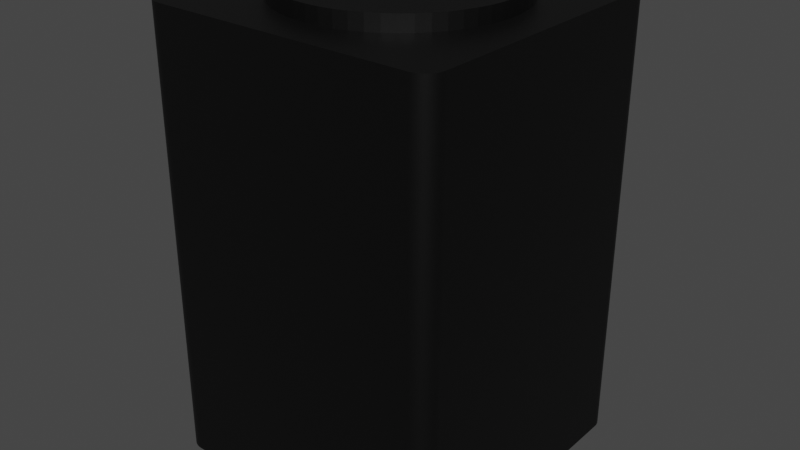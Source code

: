 # Source: Altimetro.blend  (saved by Blender 2.92.15; exported with 4.5.12 LTS)
import bpy
from mathutils import Matrix  # noqa: F401  (used for matrix-valued properties, if any)

bpy.ops.wm.read_factory_settings(use_empty=True)
scene = bpy.context.scene
scene.name = 'Scene'

# ---- collections
col_collection = bpy.data.collections.new('Collection'); scene.collection.children.link(col_collection)

# ---- materials (node trees are filled in below, after node groups)
mat_negro = bpy.data.materials.new('Negro')
mat_negro.use_transparent_shadow = False

# ---- material node trees
mat_negro.use_nodes = True; mat_negro.node_tree.nodes.clear()
_N = mat_negro.node_tree.nodes; _L = mat_negro.node_tree.links
n0 = _N.new('ShaderNodeBsdfPrincipled'); n0.name = 'Principled BSDF'; n0.location = (10, 300)
n0.distribution = 'GGX'
n0.subsurface_method = 'BURLEY'
n0.inputs[0].default_value = (0.0, 0.0, 0.0, 1.0)
n0.inputs[3].default_value = 1.45
n0.inputs[27].default_value = (0.0, 0.0, 0.0, 1.0)
n0.inputs[28].default_value = 1.0
n1 = _N.new('ShaderNodeOutputMaterial'); n1.name = 'Material Output'; n1.location = (300, 300)
_L.new(n0.outputs[0], n1.inputs[0])
n1.is_active_output = True

# ---- world
world_world = bpy.data.worlds.new('World'); scene.world = world_world
world_world.use_nodes = True; world_world.node_tree.nodes.clear()
_N = world_world.node_tree.nodes; _L = world_world.node_tree.links
n0 = _N.new('ShaderNodeOutputWorld'); n0.name = 'World Output'; n0.location = (300, 300)
n1 = _N.new('ShaderNodeBackground'); n1.name = 'Background'; n1.location = (10, 300)
n1.inputs[0].default_value = (0.05088, 0.05088, 0.05088, 1.0)
_L.new(n1.outputs[0], n0.inputs[0])
n0.is_active_output = True
world_world.color = (0.05088, 0.05088, 0.05088)
world_world.use_sun_shadow = False
world_world.sun_shadow_jitter_overblur = 0.0

# ---- meshes
me_plano_003 = bpy.data.meshes.new('Plano.003')
me_plano_003.from_pydata([(-0.5364, 0.5332, 3.0), (-0.5332, -0.5364, 3.0), (0.5364, -0.5332, 3.0), (0.5332, 0.5364, 3.0), (-0.7563, -0.002272, 3.0), (0.002272, -0.7563, 3.0), (0.7563, 0.002272, 3.0), (-0.002272, 0.7563, 3.0), (-1.0, 0.0, 3.0), (0.0, -1.0, 3.0), (1.0, 0.0, 3.0), (0.0, 1.0, 3.0), (-1.0, 0.8571, 3.0), (-1.0, 0.7143, 3.0), (-1.0, 0.5714, 3.0), (-1.0, 0.4286, 3.0), (-1.0, 0.2857, 3.0), (-1.0, 0.1429, 3.0), (-0.5927, 0.4698, 3.0), (-0.6416, 0.4004, 3.0), (-0.6824, 0.3261, 3.0), (-0.7146, 0.2476, 3.0), (-0.7378, 0.1661, 3.0), (-0.7518, 0.08242, 3.0), (-0.1429, 1.0, 3.0), (-0.2857, 1.0, 3.0), (-0.4286, 1.0, 3.0), (-0.5714, 1.0, 3.0), (-0.7143, 1.0, 3.0), (-0.8571, 1.0, 3.0), (-0.08693, 0.7513, 3.0), (-0.1705, 0.7368, 3.0), (-0.2519, 0.7131, 3.0), (-0.3302, 0.6804, 3.0), (-0.4043, 0.6391, 3.0), (-0.4733, 0.5899, 3.0), (0.8571, 1.0, 3.0), (0.7143, 1.0, 3.0), (0.5714, 1.0, 3.0), (0.4286, 1.0, 3.0), (0.2857, 1.0, 3.0), (0.1429, 1.0, 3.0), (0.4698, 0.5927, 3.0), (0.4004, 0.6416, 3.0), (0.3261, 0.6824, 3.0), (0.2476, 0.7146, 3.0), (0.1661, 0.7378, 3.0), (0.08242, 0.7518, 3.0), (1.0, 0.1429, 3.0), (1.0, 0.2857, 3.0), (1.0, 0.4286, 3.0), (1.0, 0.5714, 3.0), (1.0, 0.7143, 3.0), (1.0, 0.8571, 3.0), (0.7513, 0.08693, 3.0), (0.7368, 0.1705, 3.0), (0.7131, 0.2519, 3.0), (0.6804, 0.3302, 3.0), (0.6391, 0.4043, 3.0), (0.5899, 0.4733, 3.0), (1.0, -0.8571, 3.0), (1.0, -0.7143, 3.0), (1.0, -0.5714, 3.0), (1.0, -0.4286, 3.0), (1.0, -0.2857, 3.0), (1.0, -0.1429, 3.0), (0.5927, -0.4698, 3.0), (0.6416, -0.4004, 3.0), (0.6824, -0.3261, 3.0), (0.7146, -0.2476, 3.0), (0.7378, -0.1661, 3.0), (0.7518, -0.08242, 3.0), (0.1429, -1.0, 3.0), (0.2857, -1.0, 3.0), (0.4286, -1.0, 3.0), (0.5714, -1.0, 3.0), (0.7143, -1.0, 3.0), (0.8571, -1.0, 3.0), (0.08693, -0.7513, 3.0), (0.1705, -0.7368, 3.0), (0.2519, -0.7131, 3.0), (0.3302, -0.6804, 3.0), (0.4043, -0.6391, 3.0), (0.4733, -0.5899, 3.0), (-0.8571, -1.0, 3.0), (-0.7143, -1.0, 3.0), (-0.5714, -1.0, 3.0), (-0.4286, -1.0, 3.0), (-0.2857, -1.0, 3.0), (-0.1429, -1.0, 3.0), (-0.4698, -0.5927, 3.0), (-0.4004, -0.6416, 3.0), (-0.3261, -0.6824, 3.0), (-0.2476, -0.7146, 3.0), (-0.1661, -0.7378, 3.0), (-0.08242, -0.7518, 3.0), (-1.0, -0.1429, 3.0), (-1.0, -0.2857, 3.0), (-1.0, -0.4286, 3.0), (-1.0, -0.5714, 3.0), (-1.0, -0.7143, 3.0), (-1.0, -0.8571, 3.0), (-0.7513, -0.08693, 3.0), (-0.7368, -0.1705, 3.0), (-0.7131, -0.2519, 3.0), (-0.6804, -0.3302, 3.0), (-0.6391, -0.4043, 3.0), (-0.5899, -0.4733, 3.0), (-0.002061, 0.6859, 3.1), (0.002272, -0.7563, 3.1), (-0.7563, -0.002272, 3.1), (0.7563, 0.002272, 3.1), (-0.5349, -0.4292, 3.1), (-0.4835, -0.4864, 3.1), (0.4292, -0.5349, 3.1), (0.4864, -0.4835, 3.1), (0.5349, 0.4292, 3.1), (0.4835, 0.4864, 3.1), (-0.4292, 0.5349, 3.1), (-0.4864, 0.4835, 3.1), (-0.6818, 0.07474, 3.1), (-0.07474, -0.6818, 3.1), (0.6818, -0.07474, 3.1), (0.07474, 0.6818, 3.1), (-0.5375, 0.426, 3.1), (-0.5818, 0.3632, 3.1), (-0.6188, 0.2957, 3.1), (-0.6481, 0.2246, 3.1), (-0.6691, 0.1506, 3.1), (-0.07884, 0.6813, 3.1), (-0.1546, 0.6682, 3.1), (-0.2285, 0.6467, 3.1), (-0.2994, 0.617, 3.1), (-0.3666, 0.5796, 3.1), (0.426, 0.5375, 3.1), (0.3632, 0.5818, 3.1), (0.2957, 0.6188, 3.1), (0.2246, 0.6481, 3.1), (0.1506, 0.6691, 3.1), (0.6813, 0.07884, 3.1), (0.6682, 0.1546, 3.1), (0.6467, 0.2285, 3.1), (0.617, 0.2994, 3.1), (0.5796, 0.3666, 3.1), (0.5375, -0.426, 3.1), (0.5818, -0.3632, 3.1), (0.6188, -0.2957, 3.1), (0.6481, -0.2246, 3.1), (0.6691, -0.1506, 3.1), (0.07884, -0.6813, 3.1), (0.1546, -0.6682, 3.1), (0.2285, -0.6467, 3.1), (0.2994, -0.617, 3.1), (0.3666, -0.5796, 3.1), (-0.426, -0.5375, 3.1), (-0.3632, -0.5818, 3.1), (-0.2957, -0.6188, 3.1), (-0.2246, -0.6481, 3.1), (-0.1506, -0.6691, 3.1), (-0.6813, -0.07884, 3.1), (-0.6682, -0.1546, 3.1), (-0.6467, -0.2285, 3.1), (-0.617, -0.2994, 3.1), (-0.5796, -0.3666, 3.1), (-0.5899, -0.4733, 3.1), (-0.5332, -0.5364, 3.1), (0.4733, -0.5899, 3.1), (0.5364, -0.5332, 3.1), (0.5899, 0.4733, 3.1), (0.5332, 0.5364, 3.1), (-0.4733, 0.5899, 3.1), (-0.5364, 0.5332, 3.1), (-0.7518, 0.08242, 3.1), (-0.6859, -0.002061, 3.1), (-0.08242, -0.7518, 3.1), (0.002061, -0.6859, 3.1), (0.7518, -0.08242, 3.1), (0.6859, 0.002061, 3.1), (0.08242, 0.7518, 3.1), (-0.002272, 0.7563, 3.1), (-0.5927, 0.4698, 3.1), (-0.6416, 0.4004, 3.1), (-0.6824, 0.3261, 3.1), (-0.7146, 0.2476, 3.1), (-0.7378, 0.1661, 3.1), (-0.08693, 0.7513, 3.1), (-0.1705, 0.7368, 3.1), (-0.2519, 0.7131, 3.1), (-0.3302, 0.6804, 3.1), (-0.4043, 0.6391, 3.1), (0.4698, 0.5927, 3.1), (0.4004, 0.6416, 3.1), (0.3261, 0.6824, 3.1), (0.2476, 0.7146, 3.1), (0.1661, 0.7378, 3.1), (0.7513, 0.08693, 3.1), (0.7368, 0.1705, 3.1), (0.7131, 0.2519, 3.1), (0.6804, 0.3302, 3.1), (0.6391, 0.4043, 3.1), (0.5927, -0.4698, 3.1), (0.6416, -0.4004, 3.1), (0.6824, -0.3261, 3.1), (0.7146, -0.2476, 3.1), (0.7378, -0.1661, 3.1), (0.08693, -0.7513, 3.1), (0.1705, -0.7368, 3.1), (0.2519, -0.7131, 3.1), (0.3302, -0.6804, 3.1), (0.4043, -0.6391, 3.1), (-0.4698, -0.5927, 3.1), (-0.4004, -0.6416, 3.1), (-0.3261, -0.6824, 3.1), (-0.2476, -0.7146, 3.1), (-0.1661, -0.7378, 3.1), (-0.7513, -0.08693, 3.1), (-0.7368, -0.1705, 3.1), (-0.7131, -0.2519, 3.1), (-0.6804, -0.3302, 3.1), (-0.6391, -0.4043, 3.1), (-0.002061, 0.6859, 3.1), (0.002061, -0.6859, 3.1), (-0.6859, -0.002061, 3.1), (0.6859, 0.002061, 3.1), (-0.5349, -0.4292, 3.1), (-0.4835, -0.4864, 3.1), (0.4292, -0.5349, 3.1), (0.4864, -0.4835, 3.1), (0.5349, 0.4292, 3.1), (0.4835, 0.4864, 3.1), (-0.4292, 0.5349, 3.1), (-0.4864, 0.4835, 3.1), (-0.6818, 0.07474, 3.1), (-0.07474, -0.6818, 3.1), (0.6818, -0.07474, 3.1), (0.07474, 0.6818, 3.1), (-0.5375, 0.426, 3.1), (-0.5818, 0.3632, 3.1), (-0.6188, 0.2957, 3.1), (-0.6481, 0.2246, 3.1), (-0.6691, 0.1506, 3.1), (-0.07884, 0.6813, 3.1), (-0.1546, 0.6682, 3.1), (-0.2285, 0.6467, 3.1), (-0.2994, 0.617, 3.1), (-0.3666, 0.5796, 3.1), (0.426, 0.5375, 3.1), (0.3632, 0.5818, 3.1), (0.2957, 0.6188, 3.1), (0.2246, 0.6481, 3.1), (0.1506, 0.6691, 3.1), (0.6813, 0.07884, 3.1), (0.6682, 0.1546, 3.1), (0.6467, 0.2285, 3.1), (0.617, 0.2994, 3.1), (0.5796, 0.3666, 3.1), (0.5375, -0.426, 3.1), (0.5818, -0.3632, 3.1), (0.6188, -0.2957, 3.1), (0.6481, -0.2246, 3.1), (0.6691, -0.1506, 3.1), (0.07884, -0.6813, 3.1), (0.1546, -0.6682, 3.1), (0.2285, -0.6467, 3.1), (0.2994, -0.617, 3.1), (0.3666, -0.5796, 3.1), (-0.426, -0.5375, 3.1), (-0.3632, -0.5818, 3.1), (-0.2957, -0.6188, 3.1), (-0.2246, -0.6481, 3.1), (-0.1506, -0.6691, 3.1), (-0.6813, -0.07884, 3.1), (-0.6682, -0.1546, 3.1), (-0.6467, -0.2285, 3.1), (-0.617, -0.2994, 3.1), (-0.5796, -0.3666, 3.1), (1.645e-08, 4.523e-16, 3.05), (-0.002061, 0.6859, 3.05), (0.002061, -0.6859, 3.05), (-0.6859, -0.002061, 3.05), (0.6859, 0.002061, 3.05), (-0.5349, -0.4292, 3.05), (-0.4835, -0.4864, 3.05), (0.4292, -0.5349, 3.05), (0.4864, -0.4835, 3.05), (0.5349, 0.4292, 3.05), (0.4835, 0.4864, 3.05), (-0.4292, 0.5349, 3.05), (-0.4864, 0.4835, 3.05), (-0.6818, 0.07474, 3.05), (-0.07474, -0.6818, 3.05), (0.6818, -0.07474, 3.05), (0.07474, 0.6818, 3.05), (-0.5375, 0.426, 3.05), (-0.5818, 0.3632, 3.05), (-0.6188, 0.2957, 3.05), (-0.6481, 0.2246, 3.05), (-0.6691, 0.1506, 3.05), (-0.07884, 0.6813, 3.05), (-0.1546, 0.6682, 3.05), (-0.2285, 0.6467, 3.05), (-0.2994, 0.617, 3.05), (-0.3666, 0.5796, 3.05), (0.426, 0.5375, 3.05), (0.3632, 0.5818, 3.05), (0.2957, 0.6188, 3.05), (0.2246, 0.6481, 3.05), (0.1506, 0.6691, 3.05), (0.6813, 0.07884, 3.05), (0.6682, 0.1546, 3.05), (0.6467, 0.2285, 3.05), (0.617, 0.2994, 3.05), (0.5796, 0.3666, 3.05), (0.5375, -0.426, 3.05), (0.5818, -0.3632, 3.05), (0.6188, -0.2957, 3.05), (0.6481, -0.2246, 3.05), (0.6691, -0.1506, 3.05), (0.07884, -0.6813, 3.05), (0.1546, -0.6682, 3.05), (0.2285, -0.6467, 3.05), (0.2994, -0.617, 3.05), (0.3666, -0.5796, 3.05), (-0.426, -0.5375, 3.05), (-0.3632, -0.5818, 3.05), (-0.2957, -0.6188, 3.05), (-0.2246, -0.6481, 3.05), (-0.1506, -0.6691, 3.05), (-0.6813, -0.07884, 3.05), (-0.6682, -0.1546, 3.05), (-0.6467, -0.2285, 3.05), (-0.617, -0.2994, 3.05), (-0.5796, -0.3666, 3.05), (-0.8753, -1.0, 0.0), (-1.0, -0.8753, 0.0), (-0.8875, -0.9994, 0.0), (-0.8996, -0.9976, 0.0), (-0.9115, -0.9946, 0.0), (-0.923, -0.9905, 0.0), (-0.9341, -0.9853, 0.0), (-0.9446, -0.979, 0.0), (-0.9544, -0.9717, 0.0), (-0.9635, -0.9635, 0.0), (-0.9717, -0.9544, 0.0), (-0.979, -0.9446, 0.0), (-0.9853, -0.9341, 0.0), (-0.9905, -0.923, 0.0), (-0.9946, -0.9115, 0.0), (-0.9976, -0.8996, 0.0), (-0.9994, -0.8875, 0.0), (1.0, -0.8753, 0.0), (0.8753, -1.0, 0.0), (0.9994, -0.8875, 0.0), (0.9976, -0.8996, 0.0), (0.9946, -0.9115, 0.0), (0.9905, -0.923, 0.0), (0.9853, -0.9341, 0.0), (0.979, -0.9446, 0.0), (0.9717, -0.9544, 0.0), (0.9635, -0.9635, 0.0), (0.9544, -0.9717, 0.0), (0.9446, -0.979, 0.0), (0.9341, -0.9853, 0.0), (0.923, -0.9905, 0.0), (0.9115, -0.9946, 0.0), (0.8996, -0.9976, 0.0), (0.8875, -0.9994, 0.0), (-1.0, 0.8753, 0.0), (-0.8753, 1.0, 0.0), (-0.9994, 0.8875, 0.0), (-0.9976, 0.8996, 0.0), (-0.9946, 0.9115, 0.0), (-0.9905, 0.923, 0.0), (-0.9853, 0.9341, 0.0), (-0.979, 0.9446, 0.0), (-0.9717, 0.9544, 0.0), (-0.9635, 0.9635, 0.0), (-0.9544, 0.9717, 0.0), (-0.9446, 0.979, 0.0), (-0.9341, 0.9853, 0.0), (-0.923, 0.9905, 0.0), (-0.9115, 0.9946, 0.0), (-0.8996, 0.9976, 0.0), (-0.8875, 0.9994, 0.0), (0.8753, 1.0, 0.0), (1.0, 0.8753, 0.0), (0.8875, 0.9994, 0.0), (0.8996, 0.9976, 0.0), (0.9115, 0.9946, 0.0), (0.923, 0.9905, 0.0), (0.9341, 0.9853, 0.0), (0.9446, 0.979, 0.0), (0.9544, 0.9717, 0.0), (0.9635, 0.9635, 0.0), (0.9717, 0.9544, 0.0), (0.979, 0.9446, 0.0), (0.9853, 0.9341, 0.0), (0.9905, 0.923, 0.0), (0.9946, 0.9115, 0.0), (0.9976, 0.8996, 0.0), (0.9994, 0.8875, 0.0), (-1.0, -0.8753, 3.0), (-0.8753, -1.0, 3.0), (-0.9115, -0.9121, 3.0), (-0.9994, -0.8875, 3.0), (-0.9976, -0.8996, 3.0), (-0.9946, -0.9115, 3.0), (-0.9905, -0.923, 3.0), (-0.9853, -0.9341, 3.0), (-0.979, -0.9446, 3.0), (-0.9717, -0.9544, 3.0), (-0.9635, -0.9635, 3.0), (-0.9544, -0.9717, 3.0), (-0.9446, -0.979, 3.0), (-0.9341, -0.9853, 3.0), (-0.923, -0.9905, 3.0), (-0.9115, -0.9946, 3.0), (-0.8996, -0.9976, 3.0), (-0.8875, -0.9994, 3.0), (0.8753, -1.0, 3.0), (1.0, -0.8753, 3.0), (0.9121, -0.9115, 3.0), (0.8875, -0.9994, 3.0), (0.8996, -0.9976, 3.0), (0.9115, -0.9946, 3.0), (0.923, -0.9905, 3.0), (0.9341, -0.9853, 3.0), (0.9446, -0.979, 3.0), (0.9544, -0.9717, 3.0), (0.9635, -0.9635, 3.0), (0.9717, -0.9544, 3.0), (0.979, -0.9446, 3.0), (0.9853, -0.9341, 3.0), (0.9905, -0.923, 3.0), (0.9946, -0.9115, 3.0), (0.9976, -0.8996, 3.0), (0.9994, -0.8875, 3.0), (1.0, 0.8753, 3.0), (0.8753, 1.0, 3.0), (0.9115, 0.9121, 3.0), (0.9994, 0.8875, 3.0), (0.9976, 0.8996, 3.0), (0.9946, 0.9115, 3.0), (0.9905, 0.923, 3.0), (0.9853, 0.9341, 3.0), (0.979, 0.9446, 3.0), (0.9717, 0.9544, 3.0), (0.9635, 0.9635, 3.0), (0.9544, 0.9717, 3.0), (0.9446, 0.979, 3.0), (0.9341, 0.9853, 3.0), (0.923, 0.9905, 3.0), (0.9115, 0.9946, 3.0), (0.8996, 0.9976, 3.0), (0.8875, 0.9994, 3.0), (-0.8753, 1.0, 3.0), (-1.0, 0.8753, 3.0), (-0.9121, 0.9115, 3.0), (-0.8875, 0.9994, 3.0), (-0.8996, 0.9976, 3.0), (-0.9115, 0.9946, 3.0), (-0.923, 0.9905, 3.0), (-0.9341, 0.9853, 3.0), (-0.9446, 0.979, 3.0), (-0.9544, 0.9717, 3.0), (-0.9635, 0.9635, 3.0), (-0.9717, 0.9544, 3.0), (-0.979, 0.9446, 3.0), (-0.9853, 0.9341, 3.0), (-0.9905, 0.923, 3.0), (-0.9946, 0.9115, 3.0), (-0.9976, 0.8996, 3.0), (-0.9994, 0.8875, 3.0)], [], [(333, 351, 419, 77, 76, 75, 74, 73, 72, 9, 89, 88, 87, 86, 85, 84, 402), (2, 66, 200, 167), (1, 107, 101, 401, 403), (350, 385, 437, 53, 52, 51, 50, 49, 48, 10, 65, 64, 63, 62, 61, 60, 420), (384, 368, 455, 29, 28, 27, 26, 25, 24, 11, 41, 40, 39, 38, 37, 36, 438), (333, 335, 336, 337, 338, 339, 340, 341, 342, 343, 344, 345, 346, 347, 348, 349, 334, 367, 369, 370, 371, 372, 373, 374, 375, 376, 377, 378, 379, 380, 381, 382, 383, 368, 384, 386, 387, 388, 389, 390, 391, 392, 393, 394, 395, 396, 397, 398, 399, 400, 385, 350, 352, 353, 354, 355, 356, 357, 358, 359, 360, 361, 362, 363, 364, 365, 366, 351), (30, 31, 186, 185), (7, 30, 185, 179), (82, 83, 166, 209), (102, 4, 8, 96), (78, 5, 9, 72), (54, 6, 10, 48), (30, 7, 11, 24), (2, 83, 77, 419, 421), (3, 59, 53, 437, 439), (0, 35, 29, 455, 457), (4, 23, 17, 8), (23, 22, 16, 17), (22, 21, 15, 16), (21, 20, 14, 15), (20, 19, 13, 14), (19, 18, 12, 13), (18, 0, 457, 456, 12), (35, 34, 28, 29), (34, 33, 27, 28), (33, 32, 26, 27), (32, 31, 25, 26), (31, 30, 24, 25), (7, 47, 41, 11), (47, 46, 40, 41), (46, 45, 39, 40), (45, 44, 38, 39), (44, 43, 37, 38), (43, 42, 36, 37), (42, 3, 439, 438, 36), (59, 58, 52, 53), (58, 57, 51, 52), (57, 56, 50, 51), (56, 55, 49, 50), (55, 54, 48, 49), (6, 71, 65, 10), (71, 70, 64, 65), (70, 69, 63, 64), (69, 68, 62, 63), (68, 67, 61, 62), (67, 66, 60, 61), (66, 2, 421, 420, 60), (83, 82, 76, 77), (82, 81, 75, 76), (81, 80, 74, 75), (80, 79, 73, 74), (79, 78, 72, 73), (5, 95, 89, 9), (95, 94, 88, 89), (94, 93, 87, 88), (93, 92, 86, 87), (92, 91, 85, 86), (91, 90, 84, 85), (90, 1, 403, 402, 84), (107, 106, 100, 101), (106, 105, 99, 100), (105, 104, 98, 99), (104, 103, 97, 98), (103, 102, 96, 97), (118, 119, 231, 230), (141, 142, 254, 253), (163, 112, 224, 275), (116, 117, 229, 228), (31, 32, 187, 186), (66, 67, 201, 200), (32, 33, 188, 187), (4, 102, 215, 110), (67, 68, 202, 201), (33, 34, 189, 188), (102, 103, 216, 215), (68, 69, 203, 202), (34, 35, 170, 189), (103, 104, 217, 216), (69, 70, 204, 203), (104, 105, 218, 217), (70, 71, 176, 204), (105, 106, 219, 218), (106, 107, 164, 219), (0, 18, 180, 171), (18, 19, 181, 180), (6, 54, 195, 111), (19, 20, 182, 181), (54, 55, 196, 195), (20, 21, 183, 182), (1, 90, 210, 165), (55, 56, 197, 196), (21, 22, 184, 183), (107, 1, 165, 164), (90, 91, 211, 210), (56, 57, 198, 197), (22, 23, 172, 184), (91, 92, 212, 211), (83, 2, 167, 166), (57, 58, 199, 198), (92, 93, 213, 212), (59, 3, 169, 168), (58, 59, 168, 199), (93, 94, 214, 213), (35, 0, 171, 170), (23, 4, 110, 172), (94, 95, 174, 214), (95, 5, 109, 174), (3, 42, 190, 169), (71, 6, 111, 176), (42, 43, 191, 190), (47, 7, 179, 178), (5, 78, 205, 109), (43, 44, 192, 191), (78, 79, 206, 205), (44, 45, 193, 192), (79, 80, 207, 206), (45, 46, 194, 193), (80, 81, 208, 207), (46, 47, 178, 194), (81, 82, 209, 208), (113, 112, 164, 165), (115, 114, 166, 167), (117, 116, 168, 169), (119, 118, 170, 171), (173, 120, 172, 110), (175, 121, 174, 109), (177, 122, 176, 111), (108, 123, 178, 179), (124, 119, 171, 180), (125, 124, 180, 181), (126, 125, 181, 182), (127, 126, 182, 183), (128, 127, 183, 184), (120, 128, 184, 172), (129, 108, 179, 185), (130, 129, 185, 186), (131, 130, 186, 187), (132, 131, 187, 188), (133, 132, 188, 189), (118, 133, 189, 170), (134, 117, 169, 190), (135, 134, 190, 191), (136, 135, 191, 192), (137, 136, 192, 193), (138, 137, 193, 194), (123, 138, 194, 178), (139, 177, 111, 195), (140, 139, 195, 196), (141, 140, 196, 197), (142, 141, 197, 198), (143, 142, 198, 199), (116, 143, 199, 168), (144, 115, 167, 200), (145, 144, 200, 201), (146, 145, 201, 202), (147, 146, 202, 203), (148, 147, 203, 204), (122, 148, 204, 176), (149, 175, 109, 205), (150, 149, 205, 206), (151, 150, 206, 207), (152, 151, 207, 208), (153, 152, 208, 209), (114, 153, 209, 166), (154, 113, 165, 210), (155, 154, 210, 211), (156, 155, 211, 212), (157, 156, 212, 213), (158, 157, 213, 214), (121, 158, 214, 174), (159, 173, 110, 215), (160, 159, 215, 216), (161, 160, 216, 217), (162, 161, 217, 218), (163, 162, 218, 219), (112, 163, 219, 164), (266, 267, 324, 323), (244, 245, 302, 301), (225, 266, 323, 282), (243, 244, 301, 300), (142, 143, 255, 254), (120, 173, 222, 232), (143, 116, 228, 255), (121, 175, 221, 233), (115, 144, 256, 227), (122, 177, 223, 234), (144, 145, 257, 256), (123, 108, 220, 235), (145, 146, 258, 257), (119, 124, 236, 231), (146, 147, 259, 258), (124, 125, 237, 236), (147, 148, 260, 259), (125, 126, 238, 237), (148, 122, 234, 260), (126, 127, 239, 238), (175, 149, 261, 221), (127, 128, 240, 239), (149, 150, 262, 261), (128, 120, 232, 240), (150, 151, 263, 262), (108, 129, 241, 220), (151, 152, 264, 263), (129, 130, 242, 241), (152, 153, 265, 264), (130, 131, 243, 242), (153, 114, 226, 265), (131, 132, 244, 243), (113, 154, 266, 225), (132, 133, 245, 244), (154, 155, 267, 266), (133, 118, 230, 245), (155, 156, 268, 267), (117, 134, 246, 229), (156, 157, 269, 268), (134, 135, 247, 246), (157, 158, 270, 269), (135, 136, 248, 247), (158, 121, 233, 270), (136, 137, 249, 248), (173, 159, 271, 222), (137, 138, 250, 249), (159, 160, 272, 271), (138, 123, 235, 250), (160, 161, 273, 272), (177, 139, 251, 223), (112, 113, 225, 224), (161, 162, 274, 273), (139, 140, 252, 251), (114, 115, 227, 226), (162, 163, 275, 274), (140, 141, 253, 252), (276, 280, 308, 309, 310, 311, 312, 285, 286, 303, 304, 305, 306, 307, 292, 277), (279, 276, 277, 298, 299, 300, 301, 302, 287, 288, 293, 294, 295, 296, 297, 289), (282, 323, 324, 325, 326, 327, 290, 278, 276, 279, 328, 329, 330, 331, 332, 281), (278, 318, 319, 320, 321, 322, 283, 284, 313, 314, 315, 316, 317, 291, 280, 276), (245, 230, 287, 302), (267, 268, 325, 324), (229, 246, 303, 286), (268, 269, 326, 325), (246, 247, 304, 303), (269, 270, 327, 326), (247, 248, 305, 304), (270, 233, 290, 327), (248, 249, 306, 305), (222, 271, 328, 279), (249, 250, 307, 306), (271, 272, 329, 328), (250, 235, 292, 307), (272, 273, 330, 329), (223, 251, 308, 280), (224, 225, 282, 281), (273, 274, 331, 330), (251, 252, 309, 308), (226, 227, 284, 283), (274, 275, 332, 331), (252, 253, 310, 309), (228, 229, 286, 285), (275, 224, 281, 332), (253, 254, 311, 310), (230, 231, 288, 287), (254, 255, 312, 311), (232, 222, 279, 289), (255, 228, 285, 312), (233, 221, 278, 290), (227, 256, 313, 284), (234, 223, 280, 291), (256, 257, 314, 313), (235, 220, 277, 292), (257, 258, 315, 314), (231, 236, 293, 288), (258, 259, 316, 315), (236, 237, 294, 293), (259, 260, 317, 316), (237, 238, 295, 294), (260, 234, 291, 317), (238, 239, 296, 295), (221, 261, 318, 278), (239, 240, 297, 296), (261, 262, 319, 318), (240, 232, 289, 297), (262, 263, 320, 319), (220, 241, 298, 277), (263, 264, 321, 320), (241, 242, 299, 298), (264, 265, 322, 321), (242, 243, 300, 299), (265, 226, 283, 322), (401, 404, 403), (404, 405, 403), (405, 406, 403), (406, 407, 403), (407, 408, 403), (408, 409, 403), (409, 410, 403), (410, 411, 403), (411, 412, 403), (412, 413, 403), (413, 414, 403), (414, 415, 403), (415, 416, 403), (416, 417, 403), (417, 418, 403), (418, 402, 403), (419, 422, 421), (422, 423, 421), (423, 424, 421), (424, 425, 421), (425, 426, 421), (426, 427, 421), (427, 428, 421), (428, 429, 421), (429, 430, 421), (430, 431, 421), (431, 432, 421), (432, 433, 421), (433, 434, 421), (434, 435, 421), (435, 436, 421), (436, 420, 421), (437, 440, 439), (440, 441, 439), (441, 442, 439), (442, 443, 439), (443, 444, 439), (444, 445, 439), (445, 446, 439), (446, 447, 439), (447, 448, 439), (448, 449, 439), (449, 450, 439), (450, 451, 439), (451, 452, 439), (452, 453, 439), (453, 454, 439), (454, 438, 439), (455, 458, 457), (458, 459, 457), (459, 460, 457), (460, 461, 457), (461, 462, 457), (462, 463, 457), (463, 464, 457), (464, 465, 457), (465, 466, 457), (466, 467, 457), (467, 468, 457), (468, 469, 457), (469, 470, 457), (470, 471, 457), (471, 472, 457), (472, 456, 457), (367, 456, 472, 369), (369, 472, 471, 370), (370, 471, 470, 371), (371, 470, 469, 372), (372, 469, 468, 373), (373, 468, 467, 374), (374, 467, 466, 375), (375, 466, 465, 376), (376, 465, 464, 377), (377, 464, 463, 378), (378, 463, 462, 379), (379, 462, 461, 380), (380, 461, 460, 381), (381, 460, 459, 382), (382, 459, 458, 383), (383, 458, 455, 368), (437, 385, 400, 440), (440, 400, 399, 441), (441, 399, 398, 442), (442, 398, 397, 443), (443, 397, 396, 444), (444, 396, 395, 445), (445, 395, 394, 446), (446, 394, 393, 447), (447, 393, 392, 448), (448, 392, 391, 449), (449, 391, 390, 450), (450, 390, 389, 451), (451, 389, 388, 452), (452, 388, 387, 453), (453, 387, 386, 454), (454, 386, 384, 438), (350, 420, 436, 352), (352, 436, 435, 353), (353, 435, 434, 354), (354, 434, 433, 355), (355, 433, 432, 356), (356, 432, 431, 357), (357, 431, 430, 358), (358, 430, 429, 359), (359, 429, 428, 360), (360, 428, 427, 361), (361, 427, 426, 362), (362, 426, 425, 363), (363, 425, 424, 364), (364, 424, 423, 365), (365, 423, 422, 366), (366, 422, 419, 351), (401, 334, 349, 404), (404, 349, 348, 405), (405, 348, 347, 406), (406, 347, 346, 407), (407, 346, 345, 408), (408, 345, 344, 409), (409, 344, 343, 410), (410, 343, 342, 411), (411, 342, 341, 412), (412, 341, 340, 413), (413, 340, 339, 414), (414, 339, 338, 415), (415, 338, 337, 416), (416, 337, 336, 417), (417, 336, 335, 418), (418, 335, 333, 402), (367, 334, 401, 101, 100, 99, 98, 97, 96, 8, 17, 16, 15, 14, 13, 12, 456)])
_uv = me_plano_003.uv_layers.new(name='MapaUV')
_uv.uv.foreach_set('vector', [0.06235, 0.0, 0.9377, 0.0, 0.9377, 0.0, 0.9286, 0.0, 0.8571, 0.0, 0.7857, 0.0, 0.7143, 0.0, 0.6429, 0.0, 0.5714, 0.0, 0.5, 0.0, 0.4286, 0.0, 0.3571, 0.0, 0.2857, 0.0, 0.2143, 0.0, 0.1429, 0.0, 0.07143, 0.0, 0.06235, 0.0, 0.8295, 0.1705, 0.8295, 0.2176, 0.8295, 0.2176, 0.8295, 0.1705, 0.1705, 0.1705, 0.1705, 0.2176, 0.0, 0.07143, 0.0, 0.06235, 0.03231, 0.03231, 1.0, 0.06235, 1.0, 0.9377, 1.0, 0.9377, 1.0, 0.9286, 1.0, 0.8571, 1.0, 0.7857, 1.0, 0.7143, 1.0, 0.6429, 1.0, 0.5714, 1.0, 0.5, 1.0, 0.4286, 1.0, 0.3571, 1.0, 0.2857, 1.0, 0.2143, 1.0, 0.1429, 1.0, 0.07143, 1.0, 0.06235, 0.9377, 1.0, 0.06235, 1.0, 0.06235, 1.0, 0.07143, 1.0, 0.1429, 1.0, 0.2143, 1.0, 0.2857, 1.0, 0.3571, 1.0, 0.4286, 1.0, 0.5, 1.0, 0.5714, 1.0, 0.6429, 1.0, 0.7143, 1.0, 0.7857, 1.0, 0.8571, 1.0, 0.9286, 1.0, 0.9377, 1.0, 0.06235, 0.0, 0.05624, 0.0001001, 0.05018, 0.0003993, 0.04425, 0.0008949, 0.03849, 0.001582, 0.03296, 0.002454, 0.02771, 0.003502, 0.02279, 0.004717, 0.006087, 0.006087, 0.004717, 0.02279, 0.003502, 0.02771, 0.002454, 0.03296, 0.001582, 0.03849, 0.0008949, 0.04425, 0.0003993, 0.05018, 0.0001001, 0.05624, 0.0, 0.06235, 0.0, 0.9377, 0.0001001, 0.9438, 0.0003993, 0.9498, 0.0008949, 0.9558, 0.001582, 0.9615, 0.002454, 0.967, 0.003502, 0.9723, 0.004717, 0.9772, 0.006087, 0.9939, 0.02279, 0.9953, 0.02771, 0.9965, 0.03296, 0.9975, 0.03849, 0.9984, 0.04425, 0.9991, 0.05018, 0.9996, 0.05624, 0.9999, 0.06235, 1.0, 0.9377, 1.0, 0.9438, 0.9999, 0.9498, 0.9996, 0.9558, 0.9991, 0.9615, 0.9984, 0.967, 0.9975, 0.9723, 0.9965, 0.9772, 0.9953, 0.9939, 0.9939, 0.9953, 0.9772, 0.9965, 0.9723, 0.9975, 0.967, 0.9984, 0.9615, 0.9991, 0.9558, 0.9996, 0.9498, 0.9999, 0.9438, 1.0, 0.9377, 1.0, 0.06235, 0.9999, 0.05624, 0.9996, 0.05018, 0.9991, 0.04425, 0.9984, 0.03849, 0.9975, 0.03296, 0.9965, 0.02771, 0.9953, 0.02279, 0.9939, 0.006087, 0.9772, 0.004717, 0.9723, 0.003502, 0.967, 0.002454, 0.9615, 0.001582, 0.9558, 0.0008949, 0.9498, 0.0003993, 0.9438, 0.0001001, 0.9377, 0.0, 0.4529, 0.8295, 0.4059, 0.8295, 0.4059, 0.8295, 0.4529, 0.8295, 0.5, 0.8295, 0.4529, 0.8295, 0.4529, 0.8295, 0.5, 0.8295, 0.7354, 0.1705, 0.7824, 0.1705, 0.7824, 0.1705, 0.7354, 0.1705, 0.1705, 0.4529, 0.1705, 0.5, 0.0, 0.5, 0.0, 0.4286, 0.5471, 0.1705, 0.5, 0.1705, 0.5, 0.0, 0.5714, 0.0, 0.8295, 0.5471, 0.8295, 0.5, 1.0, 0.5, 1.0, 0.5714, 0.4529, 0.8295, 0.5, 0.8295, 0.5, 1.0, 0.4286, 1.0, 0.8295, 0.1705, 0.7824, 0.1705, 0.9286, 0.0, 0.9377, 0.0, 0.9677, 0.03231, 0.8295, 0.8295, 0.8295, 0.7824, 1.0, 0.9286, 1.0, 0.9377, 0.9677, 0.9677, 0.1705, 0.8295, 0.2176, 0.8295, 0.07143, 1.0, 0.06235, 1.0, 0.03231, 0.9677, 0.1705, 0.5, 0.1705, 0.5471, 0.0, 0.5714, 0.0, 0.5, 0.1705, 0.5471, 0.1705, 0.5941, 0.0, 0.6429, 0.0, 0.5714, 0.1705, 0.5941, 0.1705, 0.6412, 0.0, 0.7143, 0.0, 0.6429, 0.1705, 0.6412, 0.1705, 0.6883, 0.0, 0.7857, 0.0, 0.7143, 0.1705, 0.6883, 0.1705, 0.7354, 0.0, 0.8571, 0.0, 0.7857, 0.1705, 0.7354, 0.1705, 0.7824, 0.0, 0.9286, 0.0, 0.8571, 0.1705, 0.7824, 0.1705, 0.8295, 0.03231, 0.9677, 0.0, 0.9377, 0.0, 0.9286, 0.2176, 0.8295, 0.2646, 0.8295, 0.1429, 1.0, 0.07143, 1.0, 0.2646, 0.8295, 0.3117, 0.8295, 0.2143, 1.0, 0.1429, 1.0, 0.3117, 0.8295, 0.3588, 0.8295, 0.2857, 1.0, 0.2143, 1.0, 0.3588, 0.8295, 0.4059, 0.8295, 0.3571, 1.0, 0.2857, 1.0, 0.4059, 0.8295, 0.4529, 0.8295, 0.4286, 1.0, 0.3571, 1.0, 0.5, 0.8295, 0.5471, 0.8295, 0.5714, 1.0, 0.5, 1.0, 0.5471, 0.8295, 0.5941, 0.8295, 0.6429, 1.0, 0.5714, 1.0, 0.5941, 0.8295, 0.6412, 0.8295, 0.7143, 1.0, 0.6429, 1.0, 0.6412, 0.8295, 0.6883, 0.8295, 0.7857, 1.0, 0.7143, 1.0, 0.6883, 0.8295, 0.7354, 0.8295, 0.8571, 1.0, 0.7857, 1.0, 0.7354, 0.8295, 0.7824, 0.8295, 0.9286, 1.0, 0.8571, 1.0, 0.7824, 0.8295, 0.8295, 0.8295, 0.9677, 0.9677, 0.9377, 1.0, 0.9286, 1.0, 0.8295, 0.7824, 0.8295, 0.7354, 1.0, 0.8571, 1.0, 0.9286, 0.8295, 0.7354, 0.8295, 0.6883, 1.0, 0.7857, 1.0, 0.8571, 0.8295, 0.6883, 0.8295, 0.6412, 1.0, 0.7143, 1.0, 0.7857, 0.8295, 0.6412, 0.8295, 0.5941, 1.0, 0.6429, 1.0, 0.7143, 0.8295, 0.5941, 0.8295, 0.5471, 1.0, 0.5714, 1.0, 0.6429, 0.8295, 0.5, 0.8295, 0.4529, 1.0, 0.4286, 1.0, 0.5, 0.8295, 0.4529, 0.8295, 0.4059, 1.0, 0.3571, 1.0, 0.4286, 0.8295, 0.4059, 0.8295, 0.3588, 1.0, 0.2857, 1.0, 0.3571, 0.8295, 0.3588, 0.8295, 0.3117, 1.0, 0.2143, 1.0, 0.2857, 0.8295, 0.3117, 0.8295, 0.2646, 1.0, 0.1429, 1.0, 0.2143, 0.8295, 0.2646, 0.8295, 0.2176, 1.0, 0.07143, 1.0, 0.1429, 0.8295, 0.2176, 0.8295, 0.1705, 0.9677, 0.03231, 1.0, 0.06235, 1.0, 0.07143, 0.7824, 0.1705, 0.7354, 0.1705, 0.8571, 0.0, 0.9286, 0.0, 0.7354, 0.1705, 0.6883, 0.1705, 0.7857, 0.0, 0.8571, 0.0, 0.6883, 0.1705, 0.6412, 0.1705, 0.7143, 0.0, 0.7857, 0.0, 0.6412, 0.1705, 0.5941, 0.1705, 0.6429, 0.0, 0.7143, 0.0, 0.5941, 0.1705, 0.5471, 0.1705, 0.5714, 0.0, 0.6429, 0.0, 0.5, 0.1705, 0.4529, 0.1705, 0.4286, 0.0, 0.5, 0.0, 0.4529, 0.1705, 0.4059, 0.1705, 0.3571, 0.0, 0.4286, 0.0, 0.4059, 0.1705, 0.3588, 0.1705, 0.2857, 0.0, 0.3571, 0.0, 0.3588, 0.1705, 0.3117, 0.1705, 0.2143, 0.0, 0.2857, 0.0, 0.3117, 0.1705, 0.2646, 0.1705, 0.1429, 0.0, 0.2143, 0.0, 0.2646, 0.1705, 0.2176, 0.1705, 0.07143, 0.0, 0.1429, 0.0, 0.2176, 0.1705, 0.1705, 0.1705, 0.03231, 0.03231, 0.06235, 0.0, 0.07143, 0.0, 0.1705, 0.2176, 0.1705, 0.2646, 0.0, 0.1429, 0.0, 0.07143, 0.1705, 0.2646, 0.1705, 0.3117, 0.0, 0.2143, 0.0, 0.1429, 0.1705, 0.3117, 0.1705, 0.3588, 0.0, 0.2857, 0.0, 0.2143, 0.1705, 0.3588, 0.1705, 0.4059, 0.0, 0.3571, 0.0, 0.2857, 0.1705, 0.4059, 0.1705, 0.4529, 0.0, 0.4286, 0.0, 0.3571, 0.2519, 0.7917, 0.2211, 0.7789, 0.2211, 0.7789, 0.2519, 0.7917, 0.8002, 0.6264, 0.7988, 0.6682, 0.7988, 0.6682, 0.8002, 0.6264, 0.2037, 0.2908, 0.2083, 0.2519, 0.2083, 0.2519, 0.2037, 0.2908, 0.7917, 0.7481, 0.7789, 0.7789, 0.7789, 0.7789, 0.7917, 0.7481, 0.4059, 0.8295, 0.3588, 0.8295, 0.3588, 0.8295, 0.4059, 0.8295, 0.8295, 0.2176, 0.8295, 0.2646, 0.8295, 0.2646, 0.8295, 0.2176, 0.3588, 0.8295, 0.3117, 0.8295, 0.3117, 0.8295, 0.3588, 0.8295, 0.1705, 0.5, 0.1705, 0.4529, 0.1705, 0.4529, 0.1705, 0.5, 0.8295, 0.2646, 0.8295, 0.3117, 0.8295, 0.3117, 0.8295, 0.2646, 0.3117, 0.8295, 0.2646, 0.8295, 0.2646, 0.8295, 0.3117, 0.8295, 0.1705, 0.4529, 0.1705, 0.4059, 0.1705, 0.4059, 0.1705, 0.4529, 0.8295, 0.3117, 0.8295, 0.3588, 0.8295, 0.3588, 0.8295, 0.3117, 0.2646, 0.8295, 0.2176, 0.8295, 0.2176, 0.8295, 0.2646, 0.8295, 0.1705, 0.4059, 0.1705, 0.3588, 0.1705, 0.3588, 0.1705, 0.4059, 0.8295, 0.3588, 0.8295, 0.4059, 0.8295, 0.4059, 0.8295, 0.3588, 0.1705, 0.3588, 0.1705, 0.3117, 0.1705, 0.3117, 0.1705, 0.3588, 0.8295, 0.4059, 0.8295, 0.4529, 0.8295, 0.4529, 0.8295, 0.4059, 0.1705, 0.3117, 0.1705, 0.2646, 0.1705, 0.2646, 0.1705, 0.3117, 0.1705, 0.2646, 0.1705, 0.2176, 0.1705, 0.2176, 0.1705, 0.2646, 0.1705, 0.8295, 0.1705, 0.7824, 0.1705, 0.7824, 0.1705, 0.8295, 0.1705, 0.7824, 0.1705, 0.7354, 0.1705, 0.7354, 0.1705, 0.7824, 0.8295, 0.5, 0.8295, 0.5471, 0.8295, 0.5471, 0.8295, 0.5, 0.1705, 0.7354, 0.1705, 0.6883, 0.1705, 0.6883, 0.1705, 0.7354, 0.8295, 0.5471, 0.8295, 0.5941, 0.8295, 0.5941, 0.8295, 0.5471, 0.1705, 0.6883, 0.1705, 0.6412, 0.1705, 0.6412, 0.1705, 0.6883, 0.1705, 0.1705, 0.2176, 0.1705, 0.2176, 0.1705, 0.1705, 0.1705, 0.8295, 0.5941, 0.8295, 0.6412, 0.8295, 0.6412, 0.8295, 0.5941, 0.1705, 0.6412, 0.1705, 0.5941, 0.1705, 0.5941, 0.1705, 0.6412, 0.1705, 0.2176, 0.1705, 0.1705, 0.1705, 0.1705, 0.1705, 0.2176, 0.2176, 0.1705, 0.2646, 0.1705, 0.2646, 0.1705, 0.2176, 0.1705, 0.8295, 0.6412, 0.8295, 0.6883, 0.8295, 0.6883, 0.8295, 0.6412, 0.1705, 0.5941, 0.1705, 0.5471, 0.1705, 0.5471, 0.1705, 0.5941, 0.2646, 0.1705, 0.3117, 0.1705, 0.3117, 0.1705, 0.2646, 0.1705, 0.7824, 0.1705, 0.8295, 0.1705, 0.8295, 0.1705, 0.7824, 0.1705, 0.8295, 0.6883, 0.8295, 0.7354, 0.8295, 0.7354, 0.8295, 0.6883, 0.3117, 0.1705, 0.3588, 0.1705, 0.3588, 0.1705, 0.3117, 0.1705, 0.8295, 0.7824, 0.8295, 0.8295, 0.8295, 0.8295, 0.8295, 0.7824, 0.8295, 0.7354, 0.8295, 0.7824, 0.8295, 0.7824, 0.8295, 0.7354, 0.3588, 0.1705, 0.4059, 0.1705, 0.4059, 0.1705, 0.3588, 0.1705, 0.2176, 0.8295, 0.1705, 0.8295, 0.1705, 0.8295, 0.2176, 0.8295, 0.1705, 0.5471, 0.1705, 0.5, 0.1705, 0.5, 0.1705, 0.5471, 0.4059, 0.1705, 0.4529, 0.1705, 0.4529, 0.1705, 0.4059, 0.1705, 0.4529, 0.1705, 0.5, 0.1705, 0.5, 0.1705, 0.4529, 0.1705, 0.8295, 0.8295, 0.7824, 0.8295, 0.7824, 0.8295, 0.8295, 0.8295, 0.8295, 0.4529, 0.8295, 0.5, 0.8295, 0.5, 0.8295, 0.4529, 0.7824, 0.8295, 0.7354, 0.8295, 0.7354, 0.8295, 0.7824, 0.8295, 0.5471, 0.8295, 0.5, 0.8295, 0.5, 0.8295, 0.5471, 0.8295, 0.5, 0.1705, 0.5471, 0.1705, 0.5471, 0.1705, 0.5, 0.1705, 0.7354, 0.8295, 0.6883, 0.8295, 0.6883, 0.8295, 0.7354, 0.8295, 0.5471, 0.1705, 0.5941, 0.1705, 0.5941, 0.1705, 0.5471, 0.1705, 0.6883, 0.8295, 0.6412, 0.8295, 0.6412, 0.8295, 0.6883, 0.8295, 0.5941, 0.1705, 0.6412, 0.1705, 0.6412, 0.1705, 0.5941, 0.1705, 0.6412, 0.8295, 0.5941, 0.8295, 0.5941, 0.8295, 0.6412, 0.8295, 0.6412, 0.1705, 0.6883, 0.1705, 0.6883, 0.1705, 0.6412, 0.1705, 0.5941, 0.8295, 0.5471, 0.8295, 0.5471, 0.8295, 0.5941, 0.8295, 0.6883, 0.1705, 0.7354, 0.1705, 0.7354, 0.1705, 0.6883, 0.1705, 0.2211, 0.2211, 0.2083, 0.2519, 0.1705, 0.2176, 0.1705, 0.1705, 0.7789, 0.2211, 0.7481, 0.2083, 0.7824, 0.1705, 0.8295, 0.1705, 0.7789, 0.7789, 0.7917, 0.7481, 0.8295, 0.7824, 0.8295, 0.8295, 0.2211, 0.7789, 0.2519, 0.7917, 0.2176, 0.8295, 0.1705, 0.8295, 0.2012, 0.5, 0.199, 0.5417, 0.1705, 0.5471, 0.1705, 0.5, 0.5, 0.2012, 0.4583, 0.199, 0.4529, 0.1705, 0.5, 0.1705, 0.7988, 0.5, 0.801, 0.4583, 0.8295, 0.4529, 0.8295, 0.5, 0.5, 0.7988, 0.5417, 0.801, 0.5471, 0.8295, 0.5, 0.8295, 0.2083, 0.7481, 0.2211, 0.7789, 0.1705, 0.8295, 0.1705, 0.7824, 0.2037, 0.7092, 0.2083, 0.7481, 0.1705, 0.7824, 0.1705, 0.7354, 0.2012, 0.6682, 0.2037, 0.7092, 0.1705, 0.7354, 0.1705, 0.6883, 0.1998, 0.6264, 0.2012, 0.6682, 0.1705, 0.6883, 0.1705, 0.6412, 0.199, 0.5841, 0.1998, 0.6264, 0.1705, 0.6412, 0.1705, 0.5941, 0.199, 0.5417, 0.199, 0.5841, 0.1705, 0.5941, 0.1705, 0.5471, 0.4583, 0.801, 0.5, 0.7988, 0.5, 0.8295, 0.4529, 0.8295, 0.4159, 0.801, 0.4583, 0.801, 0.4529, 0.8295, 0.4059, 0.8295, 0.3736, 0.8002, 0.4159, 0.801, 0.4059, 0.8295, 0.3588, 0.8295, 0.3318, 0.7988, 0.3736, 0.8002, 0.3588, 0.8295, 0.3117, 0.8295, 0.2908, 0.7963, 0.3318, 0.7988, 0.3117, 0.8295, 0.2646, 0.8295, 0.2519, 0.7917, 0.2908, 0.7963, 0.2646, 0.8295, 0.2176, 0.8295, 0.7481, 0.7917, 0.7789, 0.7789, 0.8295, 0.8295, 0.7824, 0.8295, 0.7092, 0.7963, 0.7481, 0.7917, 0.7824, 0.8295, 0.7354, 0.8295, 0.6682, 0.7988, 0.7092, 0.7963, 0.7354, 0.8295, 0.6883, 0.8295, 0.6264, 0.8002, 0.6682, 0.7988, 0.6883, 0.8295, 0.6412, 0.8295, 0.5841, 0.801, 0.6264, 0.8002, 0.6412, 0.8295, 0.5941, 0.8295, 0.5417, 0.801, 0.5841, 0.801, 0.5941, 0.8295, 0.5471, 0.8295, 0.801, 0.5417, 0.7988, 0.5, 0.8295, 0.5, 0.8295, 0.5471, 0.801, 0.5841, 0.801, 0.5417, 0.8295, 0.5471, 0.8295, 0.5941, 0.8002, 0.6264, 0.801, 0.5841, 0.8295, 0.5941, 0.8295, 0.6412, 0.7988, 0.6682, 0.8002, 0.6264, 0.8295, 0.6412, 0.8295, 0.6883, 0.7963, 0.7092, 0.7988, 0.6682, 0.8295, 0.6883, 0.8295, 0.7354, 0.7917, 0.7481, 0.7963, 0.7092, 0.8295, 0.7354, 0.8295, 0.7824, 0.7917, 0.2519, 0.7789, 0.2211, 0.8295, 0.1705, 0.8295, 0.2176, 0.7963, 0.2908, 0.7917, 0.2519, 0.8295, 0.2176, 0.8295, 0.2646, 0.7988, 0.3318, 0.7963, 0.2908, 0.8295, 0.2646, 0.8295, 0.3117, 0.8002, 0.3736, 0.7988, 0.3318, 0.8295, 0.3117, 0.8295, 0.3588, 0.801, 0.4159, 0.8002, 0.3736, 0.8295, 0.3588, 0.8295, 0.4059, 0.801, 0.4583, 0.801, 0.4159, 0.8295, 0.4059, 0.8295, 0.4529, 0.5417, 0.199, 0.5, 0.2012, 0.5, 0.1705, 0.5471, 0.1705, 0.5841, 0.199, 0.5417, 0.199, 0.5471, 0.1705, 0.5941, 0.1705, 0.6264, 0.1998, 0.5841, 0.199, 0.5941, 0.1705, 0.6412, 0.1705, 0.6682, 0.2012, 0.6264, 0.1998, 0.6412, 0.1705, 0.6883, 0.1705, 0.7092, 0.2037, 0.6682, 0.2012, 0.6883, 0.1705, 0.7354, 0.1705, 0.7481, 0.2083, 0.7092, 0.2037, 0.7354, 0.1705, 0.7824, 0.1705, 0.2519, 0.2083, 0.2211, 0.2211, 0.1705, 0.1705, 0.2176, 0.1705, 0.2908, 0.2037, 0.2519, 0.2083, 0.2176, 0.1705, 0.2646, 0.1705, 0.3318, 0.2012, 0.2908, 0.2037, 0.2646, 0.1705, 0.3117, 0.1705, 0.3736, 0.1998, 0.3318, 0.2012, 0.3117, 0.1705, 0.3588, 0.1705, 0.4159, 0.199, 0.3736, 0.1998, 0.3588, 0.1705, 0.4059, 0.1705, 0.4583, 0.199, 0.4159, 0.199, 0.4059, 0.1705, 0.4529, 0.1705, 0.199, 0.4583, 0.2012, 0.5, 0.1705, 0.5, 0.1705, 0.4529, 0.199, 0.4159, 0.199, 0.4583, 0.1705, 0.4529, 0.1705, 0.4059, 0.1998, 0.3736, 0.199, 0.4159, 0.1705, 0.4059, 0.1705, 0.3588, 0.2012, 0.3318, 0.1998, 0.3736, 0.1705, 0.3588, 0.1705, 0.3117, 0.2037, 0.2908, 0.2012, 0.3318, 0.1705, 0.3117, 0.1705, 0.2646, 0.2083, 0.2519, 0.2037, 0.2908, 0.1705, 0.2646, 0.1705, 0.2176, 0.2519, 0.2083, 0.2908, 0.2037, 0.2908, 0.2037, 0.2519, 0.2083, 0.3318, 0.7988, 0.2908, 0.7963, 0.2908, 0.7963, 0.3318, 0.7988, 0.2211, 0.2211, 0.2519, 0.2083, 0.2519, 0.2083, 0.2211, 0.2211, 0.3736, 0.8002, 0.3318, 0.7988, 0.3318, 0.7988, 0.3736, 0.8002, 0.7988, 0.6682, 0.7963, 0.7092, 0.7963, 0.7092, 0.7988, 0.6682, 0.199, 0.5417, 0.2012, 0.5, 0.2012, 0.5, 0.199, 0.5417, 0.7963, 0.7092, 0.7917, 0.7481, 0.7917, 0.7481, 0.7963, 0.7092, 0.4583, 0.199, 0.5, 0.2012, 0.5, 0.2012, 0.4583, 0.199, 0.7789, 0.2211, 0.7917, 0.2519, 0.7917, 0.2519, 0.7789, 0.2211, 0.801, 0.4583, 0.7988, 0.5, 0.7988, 0.5, 0.801, 0.4583, 0.7917, 0.2519, 0.7963, 0.2908, 0.7963, 0.2908, 0.7917, 0.2519, 0.5417, 0.801, 0.5, 0.7988, 0.5, 0.7988, 0.5417, 0.801, 0.7963, 0.2908, 0.7988, 0.3318, 0.7988, 0.3318, 0.7963, 0.2908, 0.2211, 0.7789, 0.2083, 0.7481, 0.2083, 0.7481, 0.2211, 0.7789, 0.7988, 0.3318, 0.8002, 0.3736, 0.8002, 0.3736, 0.7988, 0.3318, 0.2083, 0.7481, 0.2037, 0.7092, 0.2037, 0.7092, 0.2083, 0.7481, 0.8002, 0.3736, 0.801, 0.4159, 0.801, 0.4159, 0.8002, 0.3736, 0.2037, 0.7092, 0.2012, 0.6682, 0.2012, 0.6682, 0.2037, 0.7092, 0.801, 0.4159, 0.801, 0.4583, 0.801, 0.4583, 0.801, 0.4159, 0.2012, 0.6682, 0.1998, 0.6264, 0.1998, 0.6264, 0.2012, 0.6682, 0.5, 0.2012, 0.5417, 0.199, 0.5417, 0.199, 0.5, 0.2012, 0.1998, 0.6264, 0.199, 0.5841, 0.199, 0.5841, 0.1998, 0.6264, 0.5417, 0.199, 0.5841, 0.199, 0.5841, 0.199, 0.5417, 0.199, 0.199, 0.5841, 0.199, 0.5417, 0.199, 0.5417, 0.199, 0.5841, 0.5841, 0.199, 0.6264, 0.1998, 0.6264, 0.1998, 0.5841, 0.199, 0.5, 0.7988, 0.4583, 0.801, 0.4583, 0.801, 0.5, 0.7988, 0.6264, 0.1998, 0.6682, 0.2012, 0.6682, 0.2012, 0.6264, 0.1998, 0.4583, 0.801, 0.4159, 0.801, 0.4159, 0.801, 0.4583, 0.801, 0.6682, 0.2012, 0.7092, 0.2037, 0.7092, 0.2037, 0.6682, 0.2012, 0.4159, 0.801, 0.3736, 0.8002, 0.3736, 0.8002, 0.4159, 0.801, 0.7092, 0.2037, 0.7481, 0.2083, 0.7481, 0.2083, 0.7092, 0.2037, 0.3736, 0.8002, 0.3318, 0.7988, 0.3318, 0.7988, 0.3736, 0.8002, 0.2211, 0.2211, 0.2519, 0.2083, 0.2519, 0.2083, 0.2211, 0.2211, 0.3318, 0.7988, 0.2908, 0.7963, 0.2908, 0.7963, 0.3318, 0.7988, 0.2519, 0.2083, 0.2908, 0.2037, 0.2908, 0.2037, 0.2519, 0.2083, 0.2908, 0.7963, 0.2519, 0.7917, 0.2519, 0.7917, 0.2908, 0.7963, 0.2908, 0.2037, 0.3318, 0.2012, 0.3318, 0.2012, 0.2908, 0.2037, 0.7789, 0.7789, 0.7481, 0.7917, 0.7481, 0.7917, 0.7789, 0.7789, 0.3318, 0.2012, 0.3736, 0.1998, 0.3736, 0.1998, 0.3318, 0.2012, 0.7481, 0.7917, 0.7092, 0.7963, 0.7092, 0.7963, 0.7481, 0.7917, 0.3736, 0.1998, 0.4159, 0.199, 0.4159, 0.199, 0.3736, 0.1998, 0.7092, 0.7963, 0.6682, 0.7988, 0.6682, 0.7988, 0.7092, 0.7963, 0.4159, 0.199, 0.4583, 0.199, 0.4583, 0.199, 0.4159, 0.199, 0.6682, 0.7988, 0.6264, 0.8002, 0.6264, 0.8002, 0.6682, 0.7988, 0.2012, 0.5, 0.199, 0.4583, 0.199, 0.4583, 0.2012, 0.5, 0.6264, 0.8002, 0.5841, 0.801, 0.5841, 0.801, 0.6264, 0.8002, 0.199, 0.4583, 0.199, 0.4159, 0.199, 0.4159, 0.199, 0.4583, 0.5841, 0.801, 0.5417, 0.801, 0.5417, 0.801, 0.5841, 0.801, 0.199, 0.4159, 0.1998, 0.3736, 0.1998, 0.3736, 0.199, 0.4159, 0.7988, 0.5, 0.801, 0.5417, 0.801, 0.5417, 0.7988, 0.5, 0.2083, 0.2519, 0.2211, 0.2211, 0.2211, 0.2211, 0.2083, 0.2519, 0.1998, 0.3736, 0.2012, 0.3318, 0.2012, 0.3318, 0.1998, 0.3736, 0.801, 0.5417, 0.801, 0.5841, 0.801, 0.5841, 0.801, 0.5417, 0.7481, 0.2083, 0.7789, 0.2211, 0.7789, 0.2211, 0.7481, 0.2083, 0.2012, 0.3318, 0.2037, 0.2908, 0.2037, 0.2908, 0.2012, 0.3318, 0.801, 0.5841, 0.8002, 0.6264, 0.8002, 0.6264, 0.801, 0.5841, 0.5, 0.5, 0.7988, 0.5, 0.801, 0.5417, 0.801, 0.5841, 0.8002, 0.6264, 0.7988, 0.6682, 0.7963, 0.7092, 0.7917, 0.7481, 0.7789, 0.7789, 0.7481, 0.7917, 0.7092, 0.7963, 0.6682, 0.7988, 0.6264, 0.8002, 0.5841, 0.801, 0.5417, 0.801, 0.5, 0.7988, 0.2012, 0.5, 0.5, 0.5, 0.5, 0.7988, 0.4583, 0.801, 0.4159, 0.801, 0.3736, 0.8002, 0.3318, 0.7988, 0.2908, 0.7963, 0.2519, 0.7917, 0.2211, 0.7789, 0.2083, 0.7481, 0.2037, 0.7092, 0.2012, 0.6682, 0.1998, 0.6264, 0.199, 0.5841, 0.199, 0.5417, 0.2211, 0.2211, 0.2519, 0.2083, 0.2908, 0.2037, 0.3318, 0.2012, 0.3736, 0.1998, 0.4159, 0.199, 0.4583, 0.199, 0.5, 0.2012, 0.5, 0.5, 0.2012, 0.5, 0.199, 0.4583, 0.199, 0.4159, 0.1998, 0.3736, 0.2012, 0.3318, 0.2037, 0.2908, 0.2083, 0.2519, 0.5, 0.2012, 0.5417, 0.199, 0.5841, 0.199, 0.6264, 0.1998, 0.6682, 0.2012, 0.7092, 0.2037, 0.7481, 0.2083, 0.7789, 0.2211, 0.7917, 0.2519, 0.7963, 0.2908, 0.7988, 0.3318, 0.8002, 0.3736, 0.801, 0.4159, 0.801, 0.4583, 0.7988, 0.5, 0.5, 0.5, 0.2908, 0.7963, 0.2519, 0.7917, 0.2519, 0.7917, 0.2908, 0.7963, 0.2908, 0.2037, 0.3318, 0.2012, 0.3318, 0.2012, 0.2908, 0.2037, 0.7789, 0.7789, 0.7481, 0.7917, 0.7481, 0.7917, 0.7789, 0.7789, 0.3318, 0.2012, 0.3736, 0.1998, 0.3736, 0.1998, 0.3318, 0.2012, 0.7481, 0.7917, 0.7092, 0.7963, 0.7092, 0.7963, 0.7481, 0.7917, 0.3736, 0.1998, 0.4159, 0.199, 0.4159, 0.199, 0.3736, 0.1998, 0.7092, 0.7963, 0.6682, 0.7988, 0.6682, 0.7988, 0.7092, 0.7963, 0.4159, 0.199, 0.4583, 0.199, 0.4583, 0.199, 0.4159, 0.199, 0.6682, 0.7988, 0.6264, 0.8002, 0.6264, 0.8002, 0.6682, 0.7988, 0.2012, 0.5, 0.199, 0.4583, 0.199, 0.4583, 0.2012, 0.5, 0.6264, 0.8002, 0.5841, 0.801, 0.5841, 0.801, 0.6264, 0.8002, 0.199, 0.4583, 0.199, 0.4159, 0.199, 0.4159, 0.199, 0.4583, 0.5841, 0.801, 0.5417, 0.801, 0.5417, 0.801, 0.5841, 0.801, 0.199, 0.4159, 0.1998, 0.3736, 0.1998, 0.3736, 0.199, 0.4159, 0.7988, 0.5, 0.801, 0.5417, 0.801, 0.5417, 0.7988, 0.5, 0.2083, 0.2519, 0.2211, 0.2211, 0.2211, 0.2211, 0.2083, 0.2519, 0.1998, 0.3736, 0.2012, 0.3318, 0.2012, 0.3318, 0.1998, 0.3736, 0.801, 0.5417, 0.801, 0.5841, 0.801, 0.5841, 0.801, 0.5417, 0.7481, 0.2083, 0.7789, 0.2211, 0.7789, 0.2211, 0.7481, 0.2083, 0.2012, 0.3318, 0.2037, 0.2908, 0.2037, 0.2908, 0.2012, 0.3318, 0.801, 0.5841, 0.8002, 0.6264, 0.8002, 0.6264, 0.801, 0.5841, 0.7917, 0.7481, 0.7789, 0.7789, 0.7789, 0.7789, 0.7917, 0.7481, 0.2037, 0.2908, 0.2083, 0.2519, 0.2083, 0.2519, 0.2037, 0.2908, 0.8002, 0.6264, 0.7988, 0.6682, 0.7988, 0.6682, 0.8002, 0.6264, 0.2519, 0.7917, 0.2211, 0.7789, 0.2211, 0.7789, 0.2519, 0.7917, 0.7988, 0.6682, 0.7963, 0.7092, 0.7963, 0.7092, 0.7988, 0.6682, 0.199, 0.5417, 0.2012, 0.5, 0.2012, 0.5, 0.199, 0.5417, 0.7963, 0.7092, 0.7917, 0.7481, 0.7917, 0.7481, 0.7963, 0.7092, 0.4583, 0.199, 0.5, 0.2012, 0.5, 0.2012, 0.4583, 0.199, 0.7789, 0.2211, 0.7917, 0.2519, 0.7917, 0.2519, 0.7789, 0.2211, 0.801, 0.4583, 0.7988, 0.5, 0.7988, 0.5, 0.801, 0.4583, 0.7917, 0.2519, 0.7963, 0.2908, 0.7963, 0.2908, 0.7917, 0.2519, 0.5417, 0.801, 0.5, 0.7988, 0.5, 0.7988, 0.5417, 0.801, 0.7963, 0.2908, 0.7988, 0.3318, 0.7988, 0.3318, 0.7963, 0.2908, 0.2211, 0.7789, 0.2083, 0.7481, 0.2083, 0.7481, 0.2211, 0.7789, 0.7988, 0.3318, 0.8002, 0.3736, 0.8002, 0.3736, 0.7988, 0.3318, 0.2083, 0.7481, 0.2037, 0.7092, 0.2037, 0.7092, 0.2083, 0.7481, 0.8002, 0.3736, 0.801, 0.4159, 0.801, 0.4159, 0.8002, 0.3736, 0.2037, 0.7092, 0.2012, 0.6682, 0.2012, 0.6682, 0.2037, 0.7092, 0.801, 0.4159, 0.801, 0.4583, 0.801, 0.4583, 0.801, 0.4159, 0.2012, 0.6682, 0.1998, 0.6264, 0.1998, 0.6264, 0.2012, 0.6682, 0.5, 0.2012, 0.5417, 0.199, 0.5417, 0.199, 0.5, 0.2012, 0.1998, 0.6264, 0.199, 0.5841, 0.199, 0.5841, 0.1998, 0.6264, 0.5417, 0.199, 0.5841, 0.199, 0.5841, 0.199, 0.5417, 0.199, 0.199, 0.5841, 0.199, 0.5417, 0.199, 0.5417, 0.199, 0.5841, 0.5841, 0.199, 0.6264, 0.1998, 0.6264, 0.1998, 0.5841, 0.199, 0.5, 0.7988, 0.4583, 0.801, 0.4583, 0.801, 0.5, 0.7988, 0.6264, 0.1998, 0.6682, 0.2012, 0.6682, 0.2012, 0.6264, 0.1998, 0.4583, 0.801, 0.4159, 0.801, 0.4159, 0.801, 0.4583, 0.801, 0.6682, 0.2012, 0.7092, 0.2037, 0.7092, 0.2037, 0.6682, 0.2012, 0.4159, 0.801, 0.3736, 0.8002, 0.3736, 0.8002, 0.4159, 0.801, 0.7092, 0.2037, 0.7481, 0.2083, 0.7481, 0.2083, 0.7092, 0.2037, 0.0, 0.06235, 0.0, 0.05624, 0.03231, 0.03231, 0.0, 0.05624, 0.0, 0.05018, 0.03231, 0.03231, 0.0, 0.05018, 0.0, 0.04425, 0.03231, 0.03231, 0.0, 0.04425, 0.0, 0.03849, 0.03231, 0.03231, 0.0, 0.03849, 0.0, 0.03296, 0.03231, 0.03231, 0.0, 0.03296, 0.0, 0.02771, 0.03231, 0.03231, 0.0, 0.02771, 0.0, 0.02279, 0.03231, 0.03231, 0.0, 0.02279, 0.0, 0.01826, 0.03231, 0.03231, 0.0, 0.01826, 0.0, 0.01415, 0.03231, 0.03231, 0.0, 0.01415, 0.0, 0.01051, 0.03231, 0.03231, 0.0, 0.01051, 0.0, 0.007362, 0.03231, 0.03231, 0.0, 0.007362, 0.0, 0.004746, 0.03231, 0.03231, 0.0, 0.004746, 0.0, 0.002685, 0.03231, 0.03231, 0.0, 0.002685, 0.0, 0.001198, 0.03231, 0.03231, 0.0, 0.001198, 0.0, 0.0003002, 0.03231, 0.03231, 0.0, 0.0003002, 0.0, 0.0, 0.03231, 0.03231, 0.9377, 0.0, 0.9438, 0.0, 0.9677, 0.03231, 0.9438, 0.0, 0.9498, 0.0, 0.9677, 0.03231, 0.9498, 0.0, 0.9558, 0.0, 0.9677, 0.03231, 0.9558, 0.0, 0.9615, 0.0, 0.9677, 0.03231, 0.9615, 0.0, 0.967, 0.0, 0.9677, 0.03231, 0.967, 0.0, 0.9723, 0.0, 0.9677, 0.03231, 0.9723, 0.0, 0.9772, 0.0, 0.9677, 0.03231, 0.9772, 0.0, 0.9817, 0.0, 0.9677, 0.03231, 0.9817, 0.0, 0.9858, 0.0, 0.9677, 0.03231, 0.9858, 0.0, 0.9895, 0.0, 0.9677, 0.03231, 0.9895, 0.0, 0.9926, 0.0, 0.9677, 0.03231, 0.9926, 0.0, 0.9953, 0.0, 0.9677, 0.03231, 0.9953, 0.0, 0.9973, 0.0, 0.9677, 0.03231, 0.9973, 0.0, 0.9988, 0.0, 0.9677, 0.03231, 0.9988, 0.0, 0.9997, 0.0, 0.9677, 0.03231, 0.9997, 0.0, 1.0, 0.0, 0.9677, 0.03231, 1.0, 0.9377, 1.0, 0.9438, 0.9677, 0.9677, 1.0, 0.9438, 1.0, 0.9498, 0.9677, 0.9677, 1.0, 0.9498, 1.0, 0.9558, 0.9677, 0.9677, 1.0, 0.9558, 1.0, 0.9615, 0.9677, 0.9677, 1.0, 0.9615, 1.0, 0.967, 0.9677, 0.9677, 1.0, 0.967, 1.0, 0.9723, 0.9677, 0.9677, 1.0, 0.9723, 1.0, 0.9772, 0.9677, 0.9677, 1.0, 0.9772, 1.0, 0.9817, 0.9677, 0.9677, 1.0, 0.9817, 1.0, 0.9858, 0.9677, 0.9677, 1.0, 0.9858, 1.0, 0.9895, 0.9677, 0.9677, 1.0, 0.9895, 1.0, 0.9926, 0.9677, 0.9677, 1.0, 0.9926, 1.0, 0.9953, 0.9677, 0.9677, 1.0, 0.9953, 1.0, 0.9973, 0.9677, 0.9677, 1.0, 0.9973, 1.0, 0.9988, 0.9677, 0.9677, 1.0, 0.9988, 1.0, 0.9997, 0.9677, 0.9677, 1.0, 0.9997, 1.0, 1.0, 0.9677, 0.9677, 0.06235, 1.0, 0.05624, 1.0, 0.03231, 0.9677, 0.05624, 1.0, 0.05018, 1.0, 0.03231, 0.9677, 0.05018, 1.0, 0.04425, 1.0, 0.03231, 0.9677, 0.04425, 1.0, 0.03849, 1.0, 0.03231, 0.9677, 0.03849, 1.0, 0.03296, 1.0, 0.03231, 0.9677, 0.03296, 1.0, 0.02771, 1.0, 0.03231, 0.9677, 0.02771, 1.0, 0.02279, 1.0, 0.03231, 0.9677, 0.02279, 1.0, 0.01826, 1.0, 0.03231, 0.9677, 0.01826, 1.0, 0.01415, 1.0, 0.03231, 0.9677, 0.01415, 1.0, 0.01051, 1.0, 0.03231, 0.9677, 0.01051, 1.0, 0.007362, 1.0, 0.03231, 0.9677, 0.007362, 1.0, 0.004746, 1.0, 0.03231, 0.9677, 0.004746, 1.0, 0.002685, 1.0, 0.03231, 0.9677, 0.002685, 1.0, 0.001198, 1.0, 0.03231, 0.9677, 0.001198, 1.0, 0.0003002, 1.0, 0.03231, 0.9677, 0.0003002, 1.0, 0.0, 1.0, 0.03231, 0.9677, 0.0, 0.9377, 0.0, 0.9377, 0.0, 0.9438, 0.0001001, 0.9438, 0.0001001, 0.9438, 0.0, 0.9438, 0.0, 0.9498, 0.0003993, 0.9498, 0.0003993, 0.9498, 0.0, 0.9498, 0.0, 0.9558, 0.0008949, 0.9558, 0.0008949, 0.9558, 0.0, 0.9558, 0.0, 0.9615, 0.001582, 0.9615, 0.001582, 0.9615, 0.0, 0.9615, 0.0, 0.967, 0.002454, 0.967, 0.002454, 0.967, 0.0, 0.967, 0.0, 0.9723, 0.003502, 0.9723, 0.003502, 0.9723, 0.0, 0.9723, 0.0, 0.9772, 0.004717, 0.9772, 0.004717, 0.9772, 0.0, 0.9772, 0.0, 1.0, 0.006087, 0.9939, 0.006087, 0.9939, 0.0, 1.0, 0.02279, 1.0, 0.02279, 0.9953, 0.02279, 0.9953, 0.02279, 1.0, 0.02771, 1.0, 0.02771, 0.9965, 0.02771, 0.9965, 0.02771, 1.0, 0.03296, 1.0, 0.03296, 0.9975, 0.03296, 0.9975, 0.03296, 1.0, 0.03849, 1.0, 0.03849, 0.9984, 0.03849, 0.9984, 0.03849, 1.0, 0.04425, 1.0, 0.04425, 0.9991, 0.04425, 0.9991, 0.04425, 1.0, 0.05018, 1.0, 0.05018, 0.9996, 0.05018, 0.9996, 0.05018, 1.0, 0.05624, 1.0, 0.05624, 0.9999, 0.05624, 0.9999, 0.05624, 1.0, 0.06235, 1.0, 0.06235, 1.0, 1.0, 0.9377, 1.0, 0.9377, 0.9999, 0.9438, 1.0, 0.9438, 1.0, 0.9438, 0.9999, 0.9438, 0.9996, 0.9498, 1.0, 0.9498, 1.0, 0.9498, 0.9996, 0.9498, 0.9991, 0.9558, 1.0, 0.9558, 1.0, 0.9558, 0.9991, 0.9558, 0.9984, 0.9615, 1.0, 0.9615, 1.0, 0.9615, 0.9984, 0.9615, 0.9975, 0.967, 1.0, 0.967, 1.0, 0.967, 0.9975, 0.967, 0.9965, 0.9723, 1.0, 0.9723, 1.0, 0.9723, 0.9965, 0.9723, 0.9953, 0.9772, 1.0, 0.9772, 1.0, 0.9772, 0.9953, 0.9772, 0.9939, 0.9939, 1.0, 1.0, 1.0, 1.0, 0.9939, 0.9939, 0.9772, 0.9953, 0.9772, 1.0, 0.9772, 1.0, 0.9772, 0.9953, 0.9723, 0.9965, 0.9723, 1.0, 0.9723, 1.0, 0.9723, 0.9965, 0.967, 0.9975, 0.967, 1.0, 0.967, 1.0, 0.967, 0.9975, 0.9615, 0.9984, 0.9615, 1.0, 0.9615, 1.0, 0.9615, 0.9984, 0.9558, 0.9991, 0.9558, 1.0, 0.9558, 1.0, 0.9558, 0.9991, 0.9498, 0.9996, 0.9498, 1.0, 0.9498, 1.0, 0.9498, 0.9996, 0.9438, 0.9999, 0.9438, 1.0, 0.9438, 1.0, 0.9438, 0.9999, 0.9377, 1.0, 0.9377, 1.0, 1.0, 0.06235, 1.0, 0.06235, 1.0, 0.05624, 0.9999, 0.05624, 0.9999, 0.05624, 1.0, 0.05624, 1.0, 0.05018, 0.9996, 0.05018, 0.9996, 0.05018, 1.0, 0.05018, 1.0, 0.04425, 0.9991, 0.04425, 0.9991, 0.04425, 1.0, 0.04425, 1.0, 0.03849, 0.9984, 0.03849, 0.9984, 0.03849, 1.0, 0.03849, 1.0, 0.03296, 0.9975, 0.03296, 0.9975, 0.03296, 1.0, 0.03296, 1.0, 0.02771, 0.9965, 0.02771, 0.9965, 0.02771, 1.0, 0.02771, 1.0, 0.02279, 0.9953, 0.02279, 0.9953, 0.02279, 1.0, 0.02279, 1.0, 0.0, 0.9939, 0.006087, 0.9939, 0.006087, 1.0, 0.0, 0.9772, 0.0, 0.9772, 0.004717, 0.9772, 0.004717, 0.9772, 0.0, 0.9723, 0.0, 0.9723, 0.003502, 0.9723, 0.003502, 0.9723, 0.0, 0.967, 0.0, 0.967, 0.002454, 0.967, 0.002454, 0.967, 0.0, 0.9615, 0.0, 0.9615, 0.001582, 0.9615, 0.001582, 0.9615, 0.0, 0.9558, 0.0, 0.9558, 0.0008949, 0.9558, 0.0008949, 0.9558, 0.0, 0.9498, 0.0, 0.9498, 0.0003993, 0.9498, 0.0003993, 0.9498, 0.0, 0.9438, 0.0, 0.9438, 0.0001001, 0.9438, 0.0001001, 0.9438, 0.0, 0.9377, 0.0, 0.9377, 0.0, 0.0, 0.06235, 0.0, 0.06235, 0.0001001, 0.05624, 0.0, 0.05624, 0.0, 0.05624, 0.0001001, 0.05624, 0.0003993, 0.05018, 0.0, 0.05018, 0.0, 0.05018, 0.0003993, 0.05018, 0.0008949, 0.04425, 0.0, 0.04425, 0.0, 0.04425, 0.0008949, 0.04425, 0.001582, 0.03849, 0.0, 0.03849, 0.0, 0.03849, 0.001582, 0.03849, 0.002454, 0.03296, 0.0, 0.03296, 0.0, 0.03296, 0.002454, 0.03296, 0.003502, 0.02771, 0.0, 0.02771, 0.0, 0.02771, 0.003502, 0.02771, 0.004717, 0.02279, 0.0, 0.02279, 0.0, 0.02279, 0.004717, 0.02279, 0.006087, 0.006087, 0.0, 0.0, 0.0, 0.0, 0.006087, 0.006087, 0.02279, 0.004717, 0.02279, 0.0, 0.02279, 0.0, 0.02279, 0.004717, 0.02771, 0.003502, 0.02771, 0.0, 0.02771, 0.0, 0.02771, 0.003502, 0.03296, 0.002454, 0.03296, 0.0, 0.03296, 0.0, 0.03296, 0.002454, 0.03849, 0.001582, 0.03849, 0.0, 0.03849, 0.0, 0.03849, 0.001582, 0.04425, 0.0008949, 0.04425, 0.0, 0.04425, 0.0, 0.04425, 0.0008949, 0.05018, 0.0003993, 0.05018, 0.0, 0.05018, 0.0, 0.05018, 0.0003993, 0.05624, 0.0001001, 0.05624, 0.0, 0.05624, 0.0, 0.05624, 0.0001001, 0.06235, 0.0, 0.06235, 0.0, 0.0, 0.9377, 0.0, 0.06235, 0.0, 0.06235, 0.0, 0.07143, 0.0, 0.1429, 0.0, 0.2143, 0.0, 0.2857, 0.0, 0.3571, 0.0, 0.4286, 0.0, 0.5, 0.0, 0.5714, 0.0, 0.6429, 0.0, 0.7143, 0.0, 0.7857, 0.0, 0.8571, 0.0, 0.9286, 0.0, 0.9377])
me_plano_003.materials.append(mat_negro)
me_plano_003.use_remesh_fix_poles = True
me_plano_003.use_remesh_preserve_attributes = False
me_plano_003.use_mirror_vertex_groups = False
me_plano_003.update()

# ---- objects
ob_altimetro = bpy.data.objects.new('Altimetro', me_plano_003)

# ---- transforms, parenting, visibility, modifiers, constraints
ob_altimetro.location = (-0.03022, 0.03313, -0.9803)
ob_altimetro.rotation_euler = (-0.002683, -0.0, 0.0)
ob_altimetro.scale = (0.9341, 0.9341, 0.9341)
ob_altimetro.lineart.crease_threshold = 0.0

# ---- collection membership
col_collection.objects.link(ob_altimetro)

# ---- scene / render settings (as saved in the file)
scene.frame_start = 1; scene.frame_end = 250; scene.frame_set(1)
scene.render.engine = 'BLENDER_EEVEE_NEXT'
scene.cycles.use_denoising = False
scene.cycles.samples = 128
scene.cycles.sampling_pattern = 'TABULATED_SOBOL'
scene.cycles.use_adaptive_sampling = False
scene.cycles.use_light_tree = False
scene.view_settings.view_transform = 'Filmic'
bpy.context.view_layer.update()

# ---- added for rendering (the .blend has no active camera and no usable light): camera, sun
cam_auto = bpy.data.cameras.new('AutoCamera')
cam_auto.lens = 50.0
cam_auto.sensor_width = 36.0
cam_auto.clip_end = 1000.0
ob_auto_camera = bpy.data.objects.new('AutoCamera', cam_auto)
scene.collection.objects.link(ob_auto_camera)
ob_auto_camera.location = (3.60343, -4.32336, 3.37446)
ob_auto_camera.rotation_euler = (1.09748, -7.21219e-08, 0.694738)
scene.camera = ob_auto_camera
light_auto_sun = bpy.data.lights.new('AutoSun', 'SUN')
light_auto_sun.energy = 3.0
light_auto_sun.angle = 0.0523599
ob_auto_sun = bpy.data.objects.new('AutoSun', light_auto_sun)
scene.collection.objects.link(ob_auto_sun)
ob_auto_sun.rotation_euler = (0.872665, 0.174533, 0.523599)
bpy.context.view_layer.update()
